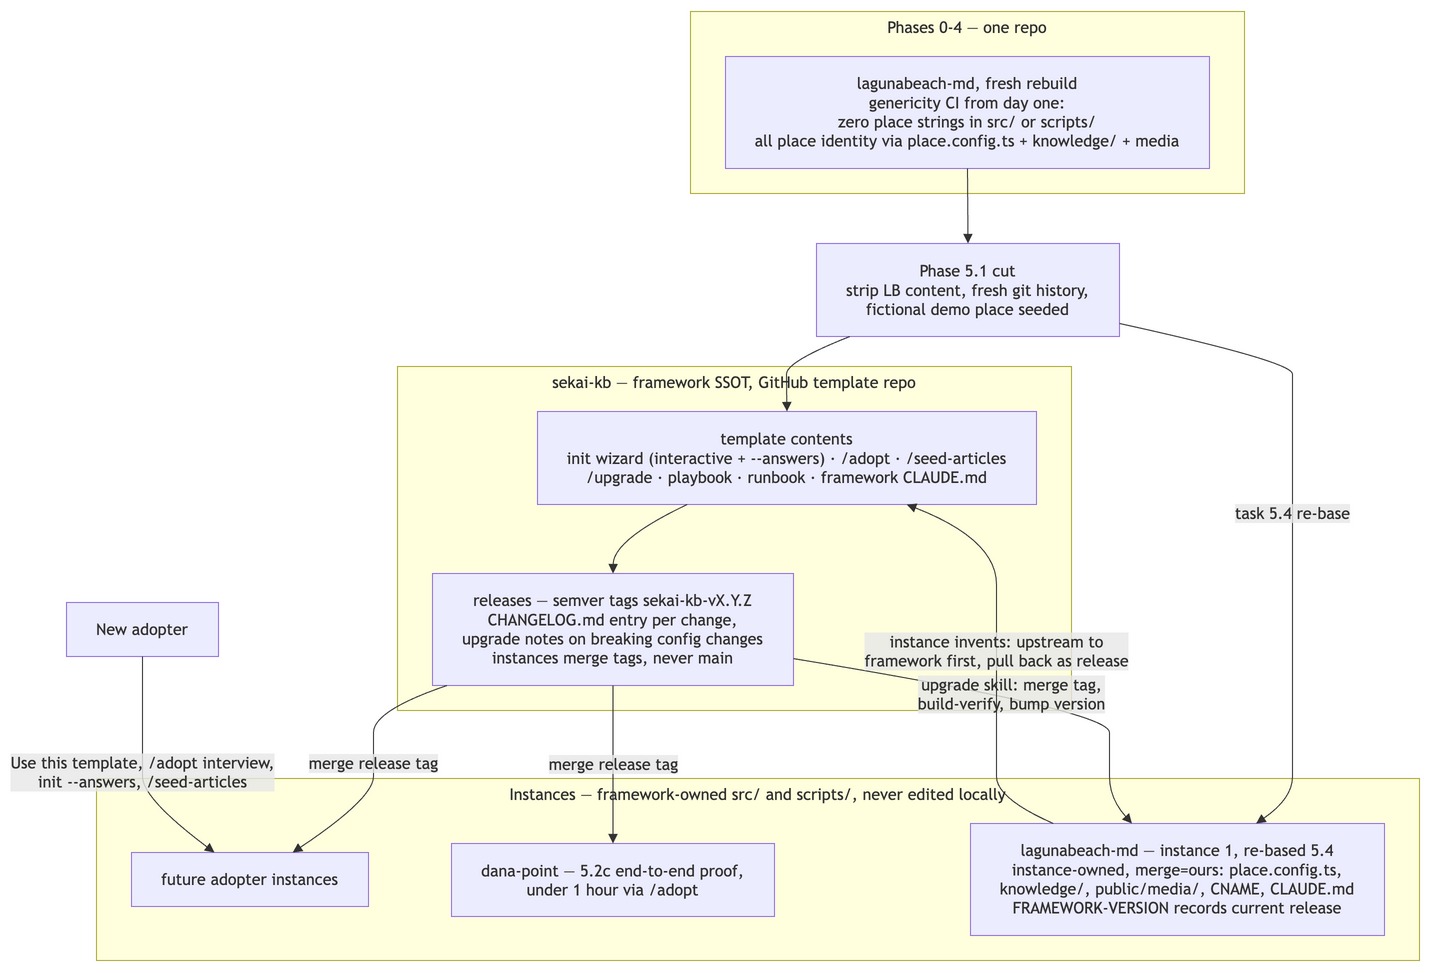

The diagram above was exported from draw.io. Its source (the exported page's mxGraphModel, read from the mxfile embedded in the PNG):
<mxGraphModel dx="-758" dy="-249" grid="0" gridSize="10" guides="1" tooltips="1" connect="1" arrows="1" fold="0" page="0" pageScale="1" pageWidth="850" pageHeight="1100" math="0" shadow="0">
  <root>
    <mxCell id="0" />
    <mxCell id="1" parent="0" />
    <UserObject label="Phases 0-4 — one repo" mermaidId="n:p04" mermaidBaseStyle="html=1;whiteSpace=wrap;strokeWidth=1;verticalAlign=top;fillColor=light-dark(#ffffde,#1f2020);strokeColor=light-dark(#aaaa33,#cccccc);fontColor=light-dark(#333333,#cccccc);fontFamily=Trebuchet MS,Verdana,Arial,sans-serif;fontSize=16;" mermaidBaseValue="Phases 0-4 — one repo" id="2">
      <mxCell parent="1" style="html=1;whiteSpace=wrap;strokeWidth=1;verticalAlign=top;fillColor=light-dark(#ffffde,#1f2020);strokeColor=light-dark(#aaaa33,#cccccc);fontColor=light-dark(#333333,#cccccc);fontFamily=Trebuchet MS,Verdana,Arial,sans-serif;fontSize=16;" vertex="1">
        <mxGeometry height="182" width="554" x="682" as="geometry" />
      </mxCell>
    </UserObject>
    <UserObject label="lagunabeach-md, fresh rebuild&#10;genericity CI from day one:&#10;zero place strings in src/ or scripts/&#10;all place identity via place.config.ts + knowledge/ + media" mermaidId="n:lb0" mermaidBaseStyle="html=1;whiteSpace=wrap;strokeWidth=1;fillColor=light-dark(#ECECFF,#1f2020);strokeColor=light-dark(#9370DB,#cccccc);fontColor=light-dark(#333333,#cccccc);fontFamily=Trebuchet MS,Verdana,Arial,sans-serif;fontSize=16;" mermaidBaseValue="lagunabeach-md, fresh rebuild&#10;genericity CI from day one:&#10;zero place strings in src/ or scripts/&#10;all place identity via place.config.ts + knowledge/ + media" id="3">
      <mxCell parent="2" style="html=1;whiteSpace=wrap;strokeWidth=1;fillColor=light-dark(#ECECFF,#1f2020);strokeColor=light-dark(#9370DB,#cccccc);fontColor=light-dark(#333333,#cccccc);fontFamily=Trebuchet MS,Verdana,Arial,sans-serif;fontSize=16;" vertex="1">
        <mxGeometry height="112" width="484" x="35" y="45" as="geometry" />
      </mxCell>
    </UserObject>
    <UserObject label="sekai-kb — framework SSOT, GitHub template repo" mermaidId="n:fw" mermaidBaseStyle="html=1;whiteSpace=wrap;strokeWidth=1;verticalAlign=top;fillColor=light-dark(#ffffde,#1f2020);strokeColor=light-dark(#aaaa33,#cccccc);fontColor=light-dark(#333333,#cccccc);fontFamily=Trebuchet MS,Verdana,Arial,sans-serif;fontSize=16;" mermaidBaseValue="sekai-kb — framework SSOT, GitHub template repo" id="4">
      <mxCell parent="1" style="html=1;whiteSpace=wrap;strokeWidth=1;verticalAlign=top;fillColor=light-dark(#ffffde,#1f2020);strokeColor=light-dark(#aaaa33,#cccccc);fontColor=light-dark(#333333,#cccccc);fontFamily=Trebuchet MS,Verdana,Arial,sans-serif;fontSize=16;" vertex="1">
        <mxGeometry height="344" width="674" x="389" y="355" as="geometry" />
      </mxCell>
    </UserObject>
    <UserObject label="template contents&#10;init wizard (interactive + --answers) · /adopt · /seed-articles&#10;/upgrade · playbook · runbook · framework CLAUDE.md" mermaidId="n:tpl" mermaidBaseStyle="html=1;whiteSpace=wrap;strokeWidth=1;fillColor=light-dark(#ECECFF,#1f2020);strokeColor=light-dark(#9370DB,#cccccc);fontColor=light-dark(#333333,#cccccc);fontFamily=Trebuchet MS,Verdana,Arial,sans-serif;fontSize=16;" mermaidBaseValue="template contents&#10;init wizard (interactive + --answers) · /adopt · /seed-articles&#10;/upgrade · playbook · runbook · framework CLAUDE.md" id="5">
      <mxCell parent="4" style="html=1;whiteSpace=wrap;strokeWidth=1;fillColor=light-dark(#ECECFF,#1f2020);strokeColor=light-dark(#9370DB,#cccccc);fontColor=light-dark(#333333,#cccccc);fontFamily=Trebuchet MS,Verdana,Arial,sans-serif;fontSize=16;" vertex="1">
        <mxGeometry height="93" width="499" x="140" y="45" as="geometry" />
      </mxCell>
    </UserObject>
    <UserObject label="releases — semver tags sekai-kb-vX.Y.Z&#10;CHANGELOG.md entry per change,&#10;upgrade notes on breaking config changes&#10;instances merge tags, never main" mermaidId="n:rel" mermaidBaseStyle="html=1;whiteSpace=wrap;strokeWidth=1;fillColor=light-dark(#ECECFF,#1f2020);strokeColor=light-dark(#9370DB,#cccccc);fontColor=light-dark(#333333,#cccccc);fontFamily=Trebuchet MS,Verdana,Arial,sans-serif;fontSize=16;" mermaidBaseValue="releases — semver tags sekai-kb-vX.Y.Z&#10;CHANGELOG.md entry per change,&#10;upgrade notes on breaking config changes&#10;instances merge tags, never main" id="6">
      <mxCell parent="4" style="html=1;whiteSpace=wrap;strokeWidth=1;fillColor=light-dark(#ECECFF,#1f2020);strokeColor=light-dark(#9370DB,#cccccc);fontColor=light-dark(#333333,#cccccc);fontFamily=Trebuchet MS,Verdana,Arial,sans-serif;fontSize=16;" vertex="1">
        <mxGeometry height="112" width="361" x="35" y="207" as="geometry" />
      </mxCell>
    </UserObject>
    <UserObject label="" mermaidId="e:tpl-&gt;rel#0" mermaidBaseStyle="curved=1;startArrow=none;endArrow=block;endSize=7;strokeColor=light-dark(#333333,#cccccc);exitX=0.3;exitY=1;entryX=0.5;entryY=0;" mermaidBaseValue="" id="21">
      <mxCell edge="1" parent="4" source="5" style="curved=1;startArrow=none;endArrow=block;endSize=7;strokeColor=light-dark(#333333,#cccccc);exitX=0.3;exitY=1;entryX=0.5;entryY=0;" target="6">
        <mxGeometry relative="1" as="geometry">
          <Array as="points">
            <mxPoint x="216" y="173" />
          </Array>
        </mxGeometry>
      </mxCell>
    </UserObject>
    <UserObject label="Instances — framework-owned src/ and scripts/, never edited locally" mermaidId="n:inst" mermaidBaseStyle="html=1;whiteSpace=wrap;strokeWidth=1;verticalAlign=top;fillColor=light-dark(#ffffde,#1f2020);strokeColor=light-dark(#aaaa33,#cccccc);fontColor=light-dark(#333333,#cccccc);fontFamily=Trebuchet MS,Verdana,Arial,sans-serif;fontSize=16;" mermaidBaseValue="Instances — framework-owned src/ and scripts/, never edited locally" id="7">
      <mxCell parent="1" style="html=1;whiteSpace=wrap;strokeWidth=1;verticalAlign=top;fillColor=light-dark(#ffffde,#1f2020);strokeColor=light-dark(#aaaa33,#cccccc);fontColor=light-dark(#333333,#cccccc);fontFamily=Trebuchet MS,Verdana,Arial,sans-serif;fontSize=16;" vertex="1">
        <mxGeometry height="182" width="1323" x="88" y="767" as="geometry" />
      </mxCell>
    </UserObject>
    <UserObject label="lagunabeach-md — instance 1, re-based 5.4&#10;instance-owned, merge=ours: place.config.ts,&#10;knowledge/, public/media/, CNAME, CLAUDE.md&#10;FRAMEWORK-VERSION records current release" mermaidId="n:lb" mermaidBaseStyle="html=1;whiteSpace=wrap;strokeWidth=1;fillColor=light-dark(#ECECFF,#1f2020);strokeColor=light-dark(#9370DB,#cccccc);fontColor=light-dark(#333333,#cccccc);fontFamily=Trebuchet MS,Verdana,Arial,sans-serif;fontSize=16;" mermaidBaseValue="lagunabeach-md — instance 1, re-based 5.4&#10;instance-owned, merge=ours: place.config.ts,&#10;knowledge/, public/media/, CNAME, CLAUDE.md&#10;FRAMEWORK-VERSION records current release" id="8">
      <mxCell parent="7" style="html=1;whiteSpace=wrap;strokeWidth=1;fillColor=light-dark(#ECECFF,#1f2020);strokeColor=light-dark(#9370DB,#cccccc);fontColor=light-dark(#333333,#cccccc);fontFamily=Trebuchet MS,Verdana,Arial,sans-serif;fontSize=16;" vertex="1">
        <mxGeometry height="112" width="414" x="874" y="45" as="geometry" />
      </mxCell>
    </UserObject>
    <UserObject label="dana-point — 5.2c end-to-end proof,&#10;under 1 hour via /adopt" mermaidId="n:dp" mermaidBaseStyle="html=1;whiteSpace=wrap;strokeWidth=1;fillColor=light-dark(#ECECFF,#1f2020);strokeColor=light-dark(#9370DB,#cccccc);fontColor=light-dark(#333333,#cccccc);fontFamily=Trebuchet MS,Verdana,Arial,sans-serif;fontSize=16;" mermaidBaseValue="dana-point — 5.2c end-to-end proof,&#10;under 1 hour via /adopt" id="9">
      <mxCell parent="7" style="html=1;whiteSpace=wrap;strokeWidth=1;fillColor=light-dark(#ECECFF,#1f2020);strokeColor=light-dark(#9370DB,#cccccc);fontColor=light-dark(#333333,#cccccc);fontFamily=Trebuchet MS,Verdana,Arial,sans-serif;fontSize=16;" vertex="1">
        <mxGeometry height="73" width="323" x="355" y="65" as="geometry" />
      </mxCell>
    </UserObject>
    <UserObject label="future adopter instances" mermaidId="n:other" mermaidBaseStyle="html=1;whiteSpace=wrap;strokeWidth=1;fillColor=light-dark(#ECECFF,#1f2020);strokeColor=light-dark(#9370DB,#cccccc);fontColor=light-dark(#333333,#cccccc);fontFamily=Trebuchet MS,Verdana,Arial,sans-serif;fontSize=16;" mermaidBaseValue="future adopter instances" id="10">
      <mxCell parent="7" style="html=1;whiteSpace=wrap;strokeWidth=1;fillColor=light-dark(#ECECFF,#1f2020);strokeColor=light-dark(#9370DB,#cccccc);fontColor=light-dark(#333333,#cccccc);fontFamily=Trebuchet MS,Verdana,Arial,sans-serif;fontSize=16;" vertex="1">
        <mxGeometry height="54" width="237" x="35" y="74" as="geometry" />
      </mxCell>
    </UserObject>
    <UserObject label="Phase 5.1 cut&#10;strip LB content, fresh git history,&#10;fictional demo place seeded" mermaidId="n:cut" mermaidBaseStyle="html=1;whiteSpace=wrap;strokeWidth=1;fillColor=light-dark(#ECECFF,#1f2020);strokeColor=light-dark(#9370DB,#cccccc);fontColor=light-dark(#333333,#cccccc);fontFamily=Trebuchet MS,Verdana,Arial,sans-serif;fontSize=16;" mermaidBaseValue="Phase 5.1 cut&#10;strip LB content, fresh git history,&#10;fictional demo place seeded" id="11">
      <mxCell parent="1" style="html=1;whiteSpace=wrap;strokeWidth=1;fillColor=light-dark(#ECECFF,#1f2020);strokeColor=light-dark(#9370DB,#cccccc);fontColor=light-dark(#333333,#cccccc);fontFamily=Trebuchet MS,Verdana,Arial,sans-serif;fontSize=16;" vertex="1">
        <mxGeometry height="93" width="303" x="808" y="232" as="geometry" />
      </mxCell>
    </UserObject>
    <UserObject label="New adopter" mermaidId="n:adopter" mermaidBaseStyle="html=1;whiteSpace=wrap;strokeWidth=1;fillColor=light-dark(#ECECFF,#1f2020);strokeColor=light-dark(#9370DB,#cccccc);fontColor=light-dark(#333333,#cccccc);fontFamily=Trebuchet MS,Verdana,Arial,sans-serif;fontSize=16;" mermaidBaseValue="New adopter" id="12">
      <mxCell parent="1" style="html=1;whiteSpace=wrap;strokeWidth=1;fillColor=light-dark(#ECECFF,#1f2020);strokeColor=light-dark(#9370DB,#cccccc);fontColor=light-dark(#333333,#cccccc);fontFamily=Trebuchet MS,Verdana,Arial,sans-serif;fontSize=16;" vertex="1">
        <mxGeometry height="54" width="152" x="58" y="591" as="geometry" />
      </mxCell>
    </UserObject>
    <UserObject label="" mermaidId="e:lb0-&gt;cut#0" mermaidBaseStyle="curved=1;startArrow=none;endArrow=block;endSize=7;strokeColor=light-dark(#333333,#cccccc);exitX=0.5;exitY=1;entryX=0.5;entryY=0;" mermaidBaseValue="" id="13">
      <mxCell edge="1" parent="1" source="3" style="curved=1;startArrow=none;endArrow=block;endSize=7;strokeColor=light-dark(#333333,#cccccc);exitX=0.5;exitY=1;entryX=0.5;entryY=0;" target="11">
        <mxGeometry relative="1" as="geometry">
          <Array as="points" />
        </mxGeometry>
      </mxCell>
    </UserObject>
    <UserObject label="" mermaidId="e:cut-&gt;tpl#0" mermaidBaseStyle="curved=1;startArrow=none;endArrow=block;endSize=7;strokeColor=light-dark(#333333,#cccccc);exitX=0.11;exitY=1;entryX=0.5;entryY=0;" mermaidBaseValue="" id="14">
      <mxCell edge="1" parent="1" source="11" style="curved=1;startArrow=none;endArrow=block;endSize=7;strokeColor=light-dark(#333333,#cccccc);exitX=0.11;exitY=1;entryX=0.5;entryY=0;" target="5">
        <mxGeometry relative="1" as="geometry">
          <Array as="points">
            <mxPoint x="778" y="350" />
            <mxPoint x="778" y="375" />
          </Array>
        </mxGeometry>
      </mxCell>
    </UserObject>
    <UserObject label="task 5.4 re-base" mermaidId="e:cut-&gt;lb#0" mermaidBaseStyle="curved=1;startArrow=none;endArrow=block;endSize=7;strokeColor=light-dark(#333333,#cccccc);html=1;fontSize=16;labelBackgroundColor=light-dark(#E8E8E88D,#2a2a2a8D);fontFamily=Trebuchet MS,Verdana,Arial,sans-serif;fontColor=light-dark(#333333,#cccccc);exitX=1;exitY=0.86;entryX=0.69;entryY=0;" mermaidBaseValue="task 5.4 re-base" id="15">
      <mxCell edge="1" parent="1" source="11" style="curved=1;startArrow=none;endArrow=block;endSize=7;strokeColor=light-dark(#333333,#cccccc);html=1;fontSize=16;labelBackgroundColor=light-dark(#E8E8E88D,#2a2a2a8D);fontFamily=Trebuchet MS,Verdana,Arial,sans-serif;fontColor=light-dark(#333333,#cccccc);exitX=1;exitY=0.86;entryX=0.69;entryY=0;" target="8">
        <mxGeometry relative="1" as="geometry">
          <Array as="points">
            <mxPoint x="1284" y="350" />
            <mxPoint x="1284" y="375" />
            <mxPoint x="1284" y="447" />
            <mxPoint x="1284" y="528" />
            <mxPoint x="1284" y="618" />
            <mxPoint x="1284" y="699" />
            <mxPoint x="1284" y="743" />
            <mxPoint x="1284" y="787" />
          </Array>
        </mxGeometry>
      </mxCell>
    </UserObject>
    <UserObject label="upgrade skill: merge tag,&#10;build-verify, bump version" mermaidId="e:rel-&gt;lb#0" mermaidBaseStyle="curved=1;startArrow=none;endArrow=block;endSize=7;strokeColor=light-dark(#333333,#cccccc);html=1;fontSize=16;labelBackgroundColor=light-dark(#E8E8E88D,#2a2a2a8D);fontFamily=Trebuchet MS,Verdana,Arial,sans-serif;fontColor=light-dark(#333333,#cccccc);exitX=1;exitY=0.76;entryX=0.39;entryY=0;" mermaidBaseValue="upgrade skill: merge tag,&#10;build-verify, bump version" id="16">
      <mxCell edge="1" parent="1" source="6" style="curved=1;startArrow=none;endArrow=block;endSize=7;strokeColor=light-dark(#333333,#cccccc);html=1;fontSize=16;labelBackgroundColor=light-dark(#E8E8E88D,#2a2a2a8D);fontFamily=Trebuchet MS,Verdana,Arial,sans-serif;fontColor=light-dark(#333333,#cccccc);exitX=1;exitY=0.76;entryX=0.39;entryY=0;" target="8">
        <mxGeometry relative="1" as="geometry">
          <Array as="points">
            <mxPoint x="1101" y="699" />
            <mxPoint x="1101" y="743" />
            <mxPoint x="1101" y="787" />
          </Array>
        </mxGeometry>
      </mxCell>
    </UserObject>
    <UserObject label="merge release tag" mermaidId="e:rel-&gt;dp#0" mermaidBaseStyle="curved=1;startArrow=none;endArrow=block;endSize=7;strokeColor=light-dark(#333333,#cccccc);html=1;fontSize=16;labelBackgroundColor=light-dark(#E8E8E88D,#2a2a2a8D);fontFamily=Trebuchet MS,Verdana,Arial,sans-serif;fontColor=light-dark(#333333,#cccccc);exitX=0.5;exitY=1;entryX=0.5;entryY=0;" mermaidBaseValue="merge release tag" id="17">
      <mxCell edge="1" parent="1" source="6" style="curved=1;startArrow=none;endArrow=block;endSize=7;strokeColor=light-dark(#333333,#cccccc);html=1;fontSize=16;labelBackgroundColor=light-dark(#E8E8E88D,#2a2a2a8D);fontFamily=Trebuchet MS,Verdana,Arial,sans-serif;fontColor=light-dark(#333333,#cccccc);exitX=0.5;exitY=1;entryX=0.5;entryY=0;" target="9">
        <mxGeometry relative="1" as="geometry">
          <Array as="points" />
        </mxGeometry>
      </mxCell>
    </UserObject>
    <UserObject label="merge release tag" mermaidId="e:rel-&gt;other#0" mermaidBaseStyle="curved=1;startArrow=none;endArrow=block;endSize=7;strokeColor=light-dark(#333333,#cccccc);html=1;fontSize=16;labelBackgroundColor=light-dark(#E8E8E88D,#2a2a2a8D);fontFamily=Trebuchet MS,Verdana,Arial,sans-serif;fontColor=light-dark(#333333,#cccccc);exitX=0.04;exitY=1;entryX=0.68;entryY=0;" mermaidBaseValue="merge release tag" id="18">
      <mxCell edge="1" parent="1" source="6" style="curved=1;startArrow=none;endArrow=block;endSize=7;strokeColor=light-dark(#333333,#cccccc);html=1;fontSize=16;labelBackgroundColor=light-dark(#E8E8E88D,#2a2a2a8D);fontFamily=Trebuchet MS,Verdana,Arial,sans-serif;fontColor=light-dark(#333333,#cccccc);exitX=0.04;exitY=1;entryX=0.68;entryY=0;" target="10">
        <mxGeometry relative="1" as="geometry">
          <Array as="points">
            <mxPoint x="365" y="699" />
            <mxPoint x="365" y="743" />
            <mxPoint x="365" y="787" />
          </Array>
        </mxGeometry>
      </mxCell>
    </UserObject>
    <UserObject label="instance invents: upstream to&#10;framework first, pull back as release" mermaidId="e:lb-&gt;tpl#0" mermaidBaseStyle="curved=1;startArrow=none;endArrow=block;endSize=7;strokeColor=light-dark(#333333,#cccccc);html=1;fontSize=16;labelBackgroundColor=light-dark(#E8E8E88D,#2a2a2a8D);fontFamily=Trebuchet MS,Verdana,Arial,sans-serif;fontColor=light-dark(#333333,#cccccc);exitX=0.2;exitY=0;entryX=0.74;entryY=1;" mermaidBaseValue="instance invents: upstream to&#10;framework first, pull back as release" id="19">
      <mxCell edge="1" parent="1" source="8" style="curved=1;startArrow=none;endArrow=block;endSize=7;strokeColor=light-dark(#333333,#cccccc);html=1;fontSize=16;labelBackgroundColor=light-dark(#E8E8E88D,#2a2a2a8D);fontFamily=Trebuchet MS,Verdana,Arial,sans-serif;fontColor=light-dark(#333333,#cccccc);exitX=0.2;exitY=0;entryX=0.74;entryY=1;" target="5">
        <mxGeometry relative="1" as="geometry">
          <Array as="points">
            <mxPoint x="988" y="787" />
            <mxPoint x="988" y="743" />
            <mxPoint x="988" y="699" />
            <mxPoint x="988" y="618" />
            <mxPoint x="988" y="528" />
          </Array>
        </mxGeometry>
      </mxCell>
    </UserObject>
    <UserObject label="Use this template, /adopt interview,&#10;init --answers, /seed-articles" mermaidId="e:adopter-&gt;other#0" mermaidBaseStyle="curved=1;startArrow=none;endArrow=block;endSize=7;strokeColor=light-dark(#333333,#cccccc);html=1;fontSize=16;labelBackgroundColor=light-dark(#E8E8E88D,#2a2a2a8D);fontFamily=Trebuchet MS,Verdana,Arial,sans-serif;fontColor=light-dark(#333333,#cccccc);exitX=0.5;exitY=1;entryX=0.35;entryY=0;" mermaidBaseValue="Use this template, /adopt interview,&#10;init --answers, /seed-articles" id="20">
      <mxCell edge="1" parent="1" source="12" style="curved=1;startArrow=none;endArrow=block;endSize=7;strokeColor=light-dark(#333333,#cccccc);html=1;fontSize=16;labelBackgroundColor=light-dark(#E8E8E88D,#2a2a2a8D);fontFamily=Trebuchet MS,Verdana,Arial,sans-serif;fontColor=light-dark(#333333,#cccccc);exitX=0.5;exitY=1;entryX=0.35;entryY=0;" target="10">
        <mxGeometry relative="1" as="geometry">
          <Array as="points">
            <mxPoint x="134" y="699" />
            <mxPoint x="134" y="743" />
            <mxPoint x="134" y="787" />
          </Array>
        </mxGeometry>
      </mxCell>
    </UserObject>
  </root>
</mxGraphModel>